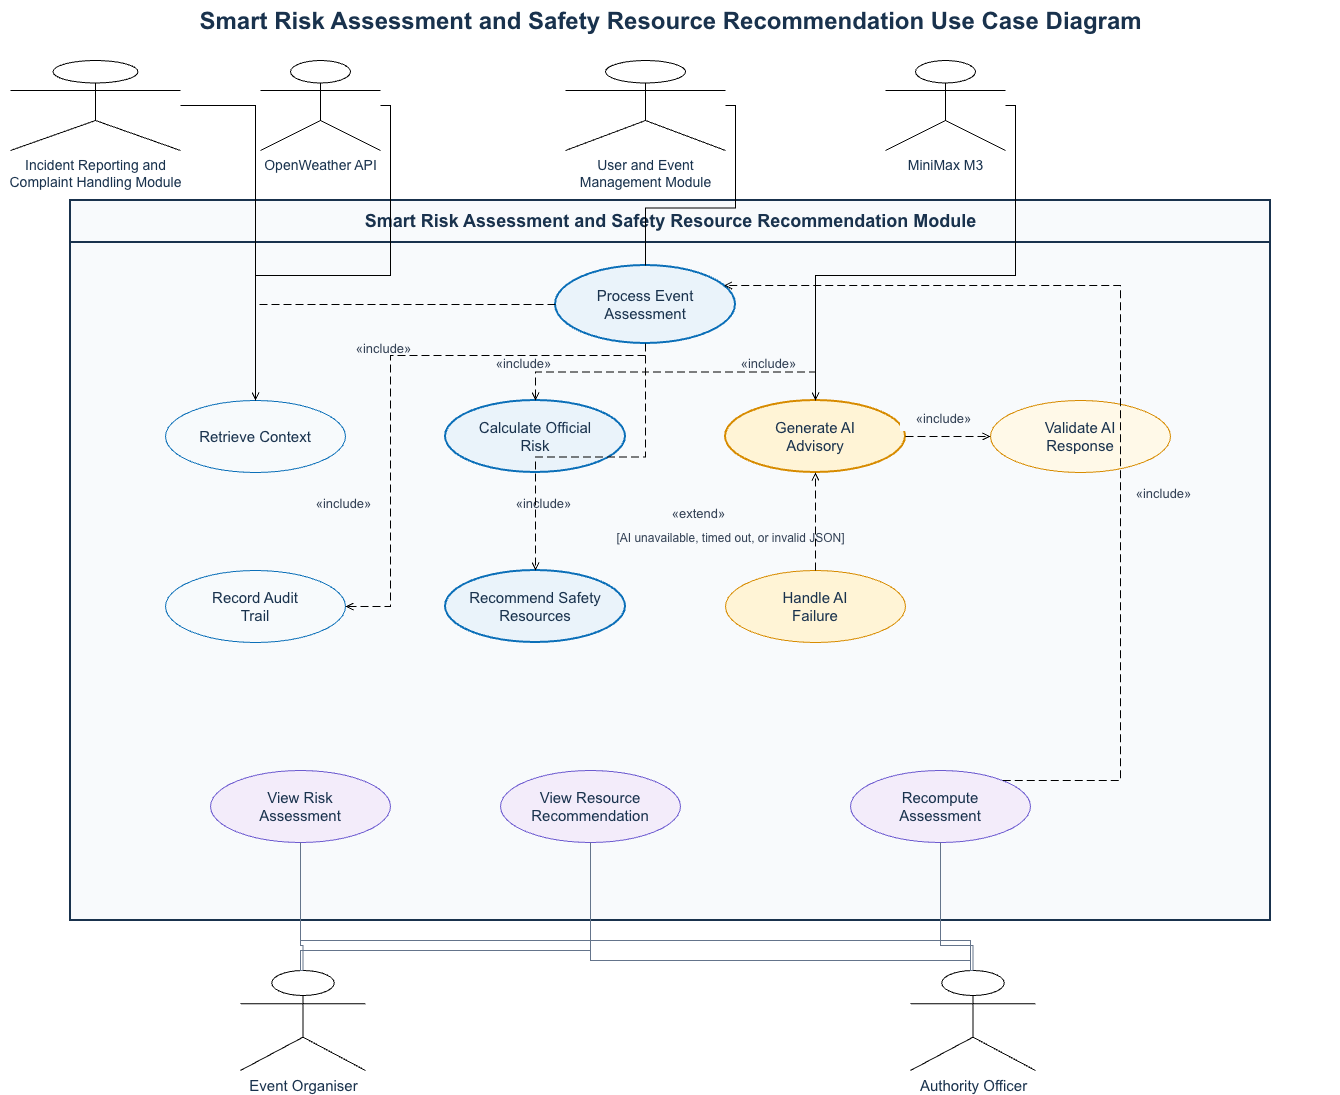

The diagram above was exported from draw.io. Its source (the exported page's mxGraphModel, read from the mxfile embedded in the PNG):
<mxGraphModel dx="1176" dy="624" grid="1" gridSize="10" guides="1" tooltips="1" connect="1" arrows="1" fold="1" page="1" pageScale="1" pageWidth="850" pageHeight="1100" math="0" shadow="0">
  <root>
    <mxCell id="0" />
    <mxCell id="1" parent="0" />
    <mxCell id="ZR_StSmmX0v4QMZTKqcG-1" parent="1" style="text;html=1;align=center;verticalAlign=middle;fontFamily=Arial;fontSize=24;fontStyle=1;fontColor=#19324D;" value="Smart Risk Assessment and Safety Resource Recommendation Use Case Diagram" vertex="1">
      <mxGeometry height="42" width="1340" x="180" y="10" as="geometry" />
    </mxCell>
    <mxCell id="ZR_StSmmX0v4QMZTKqcG-2" parent="1" style="swimlane;html=1;horizontal=1;startSize=42;fillColor=#F8FAFC;swimlaneFillColor=#F8FAFC;strokeColor=#19324D;strokeWidth=2;fontFamily=Arial;fontSize=18;fontStyle=1;fontColor=#19324D;collapsible=0;" value="Smart Risk Assessment and Safety Resource Recommendation Module" vertex="1">
      <mxGeometry height="720" width="1200" x="250" y="210" as="geometry" />
    </mxCell>
    <mxCell id="ZR_StSmmX0v4QMZTKqcG-3" parent="1" style="shape=umlActor;verticalLabelPosition=bottom;verticalAlign=top;html=1;outlineConnect=0;fontFamily=Arial;fontSize=14;fontColor=#19324D;" value="Incident Reporting and&lt;br&gt;Complaint Handling Module" vertex="1">
      <mxGeometry height="90" width="170" x="190" y="70" as="geometry" />
    </mxCell>
    <mxCell id="ZR_StSmmX0v4QMZTKqcG-4" parent="1" style="shape=umlActor;verticalLabelPosition=bottom;verticalAlign=top;html=1;outlineConnect=0;fontFamily=Arial;fontSize=14;fontColor=#19324D;" value="OpenWeather API" vertex="1">
      <mxGeometry height="90" width="120" x="440" y="70" as="geometry" />
    </mxCell>
    <mxCell id="ZR_StSmmX0v4QMZTKqcG-5" parent="1" style="shape=umlActor;verticalLabelPosition=bottom;verticalAlign=top;html=1;outlineConnect=0;fontFamily=Arial;fontSize=14;fontColor=#19324D;" value="User and Event&lt;br&gt;Management Module" vertex="1">
      <mxGeometry height="90" width="160" x="745" y="70" as="geometry" />
    </mxCell>
    <mxCell id="ZR_StSmmX0v4QMZTKqcG-6" parent="1" style="shape=umlActor;verticalLabelPosition=bottom;verticalAlign=top;html=1;outlineConnect=0;fontFamily=Arial;fontSize=14;fontColor=#19324D;" value="MiniMax M3" vertex="1">
      <mxGeometry height="90" width="120" x="1065" y="70" as="geometry" />
    </mxCell>
    <mxCell id="ZR_StSmmX0v4QMZTKqcG-7" parent="1" style="shape=umlActor;verticalLabelPosition=bottom;verticalAlign=top;html=1;outlineConnect=0;fontFamily=Arial;fontSize=15;fontColor=#19324D;" value="Event Organiser" vertex="1">
      <mxGeometry height="100" width="125" x="420" y="980" as="geometry" />
    </mxCell>
    <mxCell id="ZR_StSmmX0v4QMZTKqcG-8" parent="1" style="shape=umlActor;verticalLabelPosition=bottom;verticalAlign=top;html=1;outlineConnect=0;fontFamily=Arial;fontSize=15;fontColor=#19324D;" value="Authority Officer" vertex="1">
      <mxGeometry height="100" width="125" x="1090" y="980" as="geometry" />
    </mxCell>
    <mxCell id="ZR_StSmmX0v4QMZTKqcG-9" parent="1" style="ellipse;whiteSpace=wrap;html=1;fillColor=#EAF3FA;strokeColor=#0B6FB8;strokeWidth=2;fontFamily=Arial;fontSize=15;fontColor=#19324D;" value="Process Event&lt;br&gt;Assessment" vertex="1">
      <mxGeometry height="78" width="180" x="735" y="275" as="geometry" />
    </mxCell>
    <mxCell id="ZR_StSmmX0v4QMZTKqcG-10" parent="1" style="ellipse;whiteSpace=wrap;html=1;fillColor=#F7FAFC;strokeColor=#0B6FB8;fontFamily=Arial;fontSize=15;fontColor=#19324D;" value="Retrieve Context" vertex="1">
      <mxGeometry height="72" width="180" x="345" y="410" as="geometry" />
    </mxCell>
    <mxCell id="ZR_StSmmX0v4QMZTKqcG-11" parent="1" style="ellipse;whiteSpace=wrap;html=1;fillColor=#EAF3FA;strokeColor=#0B6FB8;strokeWidth=2;fontFamily=Arial;fontSize=15;fontColor=#19324D;" value="Calculate Official&lt;br&gt;Risk" vertex="1">
      <mxGeometry height="72" width="180" x="625" y="410" as="geometry" />
    </mxCell>
    <mxCell id="ZR_StSmmX0v4QMZTKqcG-12" parent="1" style="ellipse;whiteSpace=wrap;html=1;fillColor=#FFF4D6;strokeColor=#D78B00;strokeWidth=2;fontFamily=Arial;fontSize=15;fontColor=#19324D;" value="Generate AI&lt;br&gt;Advisory" vertex="1">
      <mxGeometry height="72" width="180" x="905" y="410" as="geometry" />
    </mxCell>
    <mxCell id="ZR_StSmmX0v4QMZTKqcG-13" parent="1" style="ellipse;whiteSpace=wrap;html=1;fillColor=#FFF9E8;strokeColor=#D78B00;fontFamily=Arial;fontSize=15;fontColor=#19324D;" value="Validate AI&lt;br&gt;Response" vertex="1">
      <mxGeometry height="72" width="180" x="1170" y="410" as="geometry" />
    </mxCell>
    <mxCell id="ZR_StSmmX0v4QMZTKqcG-14" parent="1" style="ellipse;whiteSpace=wrap;html=1;fillColor=#F7FAFC;strokeColor=#0B6FB8;fontFamily=Arial;fontSize=15;fontColor=#19324D;" value="Record Audit&lt;br&gt;Trail" vertex="1">
      <mxGeometry height="72" width="180" x="345" y="580" as="geometry" />
    </mxCell>
    <mxCell id="ZR_StSmmX0v4QMZTKqcG-15" parent="1" style="ellipse;whiteSpace=wrap;html=1;fillColor=#EAF3FA;strokeColor=#0B6FB8;strokeWidth=2;fontFamily=Arial;fontSize=15;fontColor=#19324D;" value="Recommend Safety&lt;br&gt;Resources" vertex="1">
      <mxGeometry height="72" width="180" x="625" y="580" as="geometry" />
    </mxCell>
    <mxCell id="ZR_StSmmX0v4QMZTKqcG-16" parent="1" style="ellipse;whiteSpace=wrap;html=1;fillColor=#FFF4D6;strokeColor=#D78B00;fontFamily=Arial;fontSize=15;fontColor=#19324D;" value="Handle AI&lt;br&gt;Failure" vertex="1">
      <mxGeometry height="72" width="180" x="905" y="580" as="geometry" />
    </mxCell>
    <mxCell id="ZR_StSmmX0v4QMZTKqcG-17" parent="1" style="ellipse;whiteSpace=wrap;html=1;fillColor=#F3ECFA;strokeColor=#6D5BD0;fontFamily=Arial;fontSize=15;fontColor=#19324D;" value="View Risk&lt;br&gt;Assessment" vertex="1">
      <mxGeometry height="72" width="180" x="390" y="780" as="geometry" />
    </mxCell>
    <mxCell id="ZR_StSmmX0v4QMZTKqcG-18" parent="1" style="ellipse;whiteSpace=wrap;html=1;fillColor=#F3ECFA;strokeColor=#6D5BD0;fontFamily=Arial;fontSize=15;fontColor=#19324D;" value="View Resource&lt;br&gt;Recommendation" vertex="1">
      <mxGeometry height="72" width="180" x="680" y="780" as="geometry" />
    </mxCell>
    <mxCell id="ZR_StSmmX0v4QMZTKqcG-19" parent="1" style="ellipse;whiteSpace=wrap;html=1;fillColor=#F3ECFA;strokeColor=#6D5BD0;fontFamily=Arial;fontSize=15;fontColor=#19324D;" value="Recompute&lt;br&gt;Assessment" vertex="1">
      <mxGeometry height="72" width="180" x="1030" y="780" as="geometry" />
    </mxCell>
    <mxCell id="ZR_StSmmX0v4QMZTKqcG-20" parent="1" style="text;html=1;align=center;verticalAlign=middle;fontFamily=Arial;fontSize=13;fontColor=#334155;fillColor=#F8FAFC;" value="«include»" vertex="1">
      <mxGeometry height="26" width="85" x="520" y="345" as="geometry" />
    </mxCell>
    <mxCell id="ZR_StSmmX0v4QMZTKqcG-21" parent="1" style="text;html=1;align=center;verticalAlign=middle;fontFamily=Arial;fontSize=13;fontColor=#334155;fillColor=#F8FAFC;" value="«include»" vertex="1">
      <mxGeometry height="26" width="85" x="660" y="360" as="geometry" />
    </mxCell>
    <mxCell id="ZR_StSmmX0v4QMZTKqcG-22" parent="1" style="text;html=1;align=center;verticalAlign=middle;fontFamily=Arial;fontSize=13;fontColor=#334155;fillColor=#F8FAFC;" value="«include»" vertex="1">
      <mxGeometry height="26" width="85" x="905" y="360" as="geometry" />
    </mxCell>
    <mxCell id="ZR_StSmmX0v4QMZTKqcG-23" parent="1" style="text;html=1;align=center;verticalAlign=middle;fontFamily=Arial;fontSize=13;fontColor=#334155;fillColor=#F8FAFC;" value="«include»" vertex="1">
      <mxGeometry height="26" width="85" x="680" y="500" as="geometry" />
    </mxCell>
    <mxCell id="ZR_StSmmX0v4QMZTKqcG-24" parent="1" style="text;html=1;align=center;verticalAlign=middle;fontFamily=Arial;fontSize=13;fontColor=#334155;fillColor=#F8FAFC;" value="«include»" vertex="1">
      <mxGeometry height="26" width="85" x="480" y="500" as="geometry" />
    </mxCell>
    <mxCell id="ZR_StSmmX0v4QMZTKqcG-25" parent="1" style="text;html=1;align=center;verticalAlign=middle;fontFamily=Arial;fontSize=13;fontColor=#334155;fillColor=#F8FAFC;" value="«include»" vertex="1">
      <mxGeometry height="26" width="85" x="1080" y="415" as="geometry" />
    </mxCell>
    <mxCell id="ZR_StSmmX0v4QMZTKqcG-26" parent="1" style="text;html=1;align=center;verticalAlign=middle;fontFamily=Arial;fontSize=13;fontColor=#334155;fillColor=#F8FAFC;" value="«include»" vertex="1">
      <mxGeometry height="26" width="85" x="1300" y="490" as="geometry" />
    </mxCell>
    <mxCell id="ZR_StSmmX0v4QMZTKqcG-27" parent="1" style="text;html=1;align=center;verticalAlign=middle;fontFamily=Arial;fontSize=13;fontColor=#334155;fillColor=#F8FAFC;" value="«extend»" vertex="1">
      <mxGeometry height="26" width="85" x="835" y="510" as="geometry" />
    </mxCell>
    <mxCell id="ZR_StSmmX0v4QMZTKqcG-28" parent="1" style="text;html=1;align=center;verticalAlign=middle;fontFamily=Arial;fontSize=12;fontColor=#334155;fillColor=#F8FAFC;" value="[AI unavailable, timed out, or invalid JSON]" vertex="1">
      <mxGeometry height="26" width="250" x="785" y="535" as="geometry" />
    </mxCell>
    <mxCell id="ZR_StSmmX0v4QMZTKqcG-29" edge="1" parent="1" source="ZR_StSmmX0v4QMZTKqcG-7" style="edgeStyle=orthogonalEdgeStyle;rounded=0;html=1;endArrow=none;strokeColor=#64748B;exitX=0.5;exitY=0;exitDx=0;exitDy=0;" target="ZR_StSmmX0v4QMZTKqcG-17">
      <mxGeometry relative="1" as="geometry">
        <Array as="points">
          <mxPoint x="480" y="955" />
        </Array>
      </mxGeometry>
    </mxCell>
    <mxCell id="ZR_StSmmX0v4QMZTKqcG-30" edge="1" parent="1" source="ZR_StSmmX0v4QMZTKqcG-7" style="edgeStyle=orthogonalEdgeStyle;rounded=0;html=1;endArrow=none;strokeColor=#64748B;exitX=0.5;exitY=0;exitDx=0;exitDy=0;" target="ZR_StSmmX0v4QMZTKqcG-18">
      <mxGeometry relative="1" as="geometry">
        <Array as="points">
          <mxPoint x="480" y="960" />
          <mxPoint x="770" y="960" />
        </Array>
      </mxGeometry>
    </mxCell>
    <mxCell id="ZR_StSmmX0v4QMZTKqcG-31" edge="1" parent="1" source="ZR_StSmmX0v4QMZTKqcG-8" style="edgeStyle=orthogonalEdgeStyle;rounded=0;html=1;endArrow=none;strokeColor=#64748B;exitX=0.5;exitY=0;exitDx=0;exitDy=0;" target="ZR_StSmmX0v4QMZTKqcG-17">
      <mxGeometry relative="1" as="geometry">
        <Array as="points">
          <mxPoint x="1150" y="950" />
          <mxPoint x="480" y="950" />
        </Array>
      </mxGeometry>
    </mxCell>
    <mxCell id="ZR_StSmmX0v4QMZTKqcG-32" edge="1" parent="1" source="ZR_StSmmX0v4QMZTKqcG-8" style="edgeStyle=orthogonalEdgeStyle;rounded=0;html=1;endArrow=none;strokeColor=#64748B;exitX=0.5;exitY=0;exitDx=0;exitDy=0;" target="ZR_StSmmX0v4QMZTKqcG-18">
      <mxGeometry relative="1" as="geometry">
        <Array as="points">
          <mxPoint x="1150" y="970" />
          <mxPoint x="770" y="970" />
        </Array>
      </mxGeometry>
    </mxCell>
    <mxCell id="ZR_StSmmX0v4QMZTKqcG-33" edge="1" parent="1" source="ZR_StSmmX0v4QMZTKqcG-8" style="edgeStyle=orthogonalEdgeStyle;rounded=0;html=1;endArrow=none;strokeColor=#64748B;exitX=0.5;exitY=0;exitDx=0;exitDy=0;" target="ZR_StSmmX0v4QMZTKqcG-19">
      <mxGeometry relative="1" as="geometry">
        <Array as="points">
          <mxPoint x="1120" y="955" />
        </Array>
      </mxGeometry>
    </mxCell>
    <mxCell id="ZR_StSmmX0v4QMZTKqcG-34" edge="1" parent="1" source="ZR_StSmmX0v4QMZTKqcG-5" style="edgeStyle=orthogonalEdgeStyle;rounded=0;html=1;endArrow=none;exitX=1;exitY=0.5;exitDx=0;exitDy=0;" target="ZR_StSmmX0v4QMZTKqcG-9">
      <mxGeometry relative="1" as="geometry" />
    </mxCell>
    <mxCell id="ZR_StSmmX0v4QMZTKqcG-35" edge="1" parent="1" source="ZR_StSmmX0v4QMZTKqcG-4" style="edgeStyle=orthogonalEdgeStyle;rounded=0;html=1;endArrow=none;exitX=1;exitY=0.5;exitDx=0;exitDy=0;" target="ZR_StSmmX0v4QMZTKqcG-10">
      <mxGeometry relative="1" as="geometry" />
    </mxCell>
    <mxCell id="ZR_StSmmX0v4QMZTKqcG-36" edge="1" parent="1" source="ZR_StSmmX0v4QMZTKqcG-3" style="edgeStyle=orthogonalEdgeStyle;rounded=0;html=1;endArrow=none;exitX=1;exitY=0.5;exitDx=0;exitDy=0;" target="ZR_StSmmX0v4QMZTKqcG-10">
      <mxGeometry relative="1" as="geometry" />
    </mxCell>
    <mxCell id="ZR_StSmmX0v4QMZTKqcG-37" edge="1" parent="1" source="ZR_StSmmX0v4QMZTKqcG-6" style="edgeStyle=orthogonalEdgeStyle;rounded=0;html=1;endArrow=none;exitX=1;exitY=0.5;exitDx=0;exitDy=0;" target="ZR_StSmmX0v4QMZTKqcG-12">
      <mxGeometry relative="1" as="geometry" />
    </mxCell>
    <mxCell id="ZR_StSmmX0v4QMZTKqcG-38" edge="1" parent="1" source="ZR_StSmmX0v4QMZTKqcG-9" style="edgeStyle=orthogonalEdgeStyle;rounded=0;html=1;dashed=1;dashPattern=8 4;endArrow=open;endFill=0;" target="ZR_StSmmX0v4QMZTKqcG-10">
      <mxGeometry relative="1" as="geometry" />
    </mxCell>
    <mxCell id="ZR_StSmmX0v4QMZTKqcG-39" edge="1" parent="1" source="ZR_StSmmX0v4QMZTKqcG-9" style="edgeStyle=orthogonalEdgeStyle;rounded=0;html=1;dashed=1;dashPattern=8 4;endArrow=open;endFill=0;" target="ZR_StSmmX0v4QMZTKqcG-11">
      <mxGeometry relative="1" as="geometry" />
    </mxCell>
    <mxCell id="ZR_StSmmX0v4QMZTKqcG-40" edge="1" parent="1" source="ZR_StSmmX0v4QMZTKqcG-9" style="edgeStyle=orthogonalEdgeStyle;rounded=0;html=1;dashed=1;dashPattern=8 4;endArrow=open;endFill=0;" target="ZR_StSmmX0v4QMZTKqcG-12">
      <mxGeometry relative="1" as="geometry" />
    </mxCell>
    <mxCell id="ZR_StSmmX0v4QMZTKqcG-41" edge="1" parent="1" source="ZR_StSmmX0v4QMZTKqcG-9" style="edgeStyle=orthogonalEdgeStyle;rounded=0;html=1;dashed=1;dashPattern=8 4;endArrow=open;endFill=0;" target="ZR_StSmmX0v4QMZTKqcG-15">
      <mxGeometry relative="1" as="geometry" />
    </mxCell>
    <mxCell id="ZR_StSmmX0v4QMZTKqcG-42" edge="1" parent="1" source="ZR_StSmmX0v4QMZTKqcG-9" style="edgeStyle=orthogonalEdgeStyle;rounded=0;html=1;dashed=1;dashPattern=8 4;endArrow=open;endFill=0;" target="ZR_StSmmX0v4QMZTKqcG-14">
      <mxGeometry relative="1" as="geometry">
        <Array as="points">
          <mxPoint x="570" y="365" />
          <mxPoint x="570" y="616" />
        </Array>
      </mxGeometry>
    </mxCell>
    <mxCell id="ZR_StSmmX0v4QMZTKqcG-43" edge="1" parent="1" source="ZR_StSmmX0v4QMZTKqcG-12" style="edgeStyle=orthogonalEdgeStyle;rounded=0;html=1;dashed=1;dashPattern=8 4;endArrow=open;endFill=0;" target="ZR_StSmmX0v4QMZTKqcG-13">
      <mxGeometry relative="1" as="geometry" />
    </mxCell>
    <mxCell id="ZR_StSmmX0v4QMZTKqcG-44" edge="1" parent="1" source="ZR_StSmmX0v4QMZTKqcG-19" style="edgeStyle=orthogonalEdgeStyle;rounded=0;html=1;dashed=1;dashPattern=8 4;endArrow=open;endFill=0;" target="ZR_StSmmX0v4QMZTKqcG-9">
      <mxGeometry relative="1" as="geometry">
        <Array as="points">
          <mxPoint x="1300" y="790" />
          <mxPoint x="1300" y="295" />
        </Array>
      </mxGeometry>
    </mxCell>
    <mxCell id="ZR_StSmmX0v4QMZTKqcG-45" edge="1" parent="1" source="ZR_StSmmX0v4QMZTKqcG-16" style="edgeStyle=orthogonalEdgeStyle;rounded=0;html=1;dashed=1;dashPattern=8 4;endArrow=open;endFill=0;" target="ZR_StSmmX0v4QMZTKqcG-12">
      <mxGeometry relative="1" as="geometry" />
    </mxCell>
  </root>
</mxGraphModel>